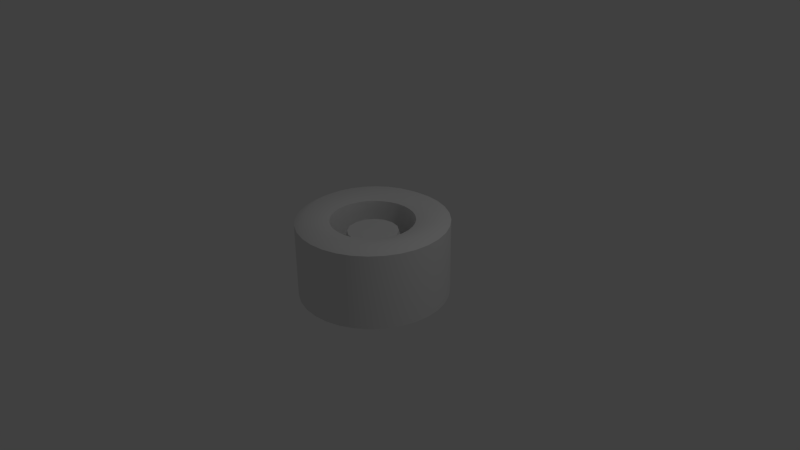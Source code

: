 # Source: tire2.blend  (saved by Blender 2.69.0; exported with 4.5.12 LTS)
import bpy
from mathutils import Matrix  # noqa: F401  (used for matrix-valued properties, if any)

bpy.ops.wm.read_factory_settings(use_empty=True)
scene = bpy.context.scene
scene.name = 'Scene'

# ---- collections
col_collection_1 = bpy.data.collections.new('Collection 1'); scene.collection.children.link(col_collection_1)

# ---- world
world_world = bpy.data.worlds.new('World'); scene.world = world_world
world_world.color = (0.05088, 0.05088, 0.05088)
world_world.use_sun_shadow = False
world_world.sun_shadow_jitter_overblur = 0.0
world_world.cycles.sampling_method = 'MANUAL'
world_world.cycles.sample_map_resolution = 256

# ---- cameras
cam_camera = bpy.data.cameras.new('Camera')
cam_camera.clip_end = 100.0
cam_camera.lens = 35.0
cam_camera.sensor_width = 32.0
cam_camera.sensor_height = 18.0
cam_camera.ortho_scale = 7.314
cam_camera.dof.focus_distance = 0.0
cam_camera.dof.aperture_fstop = 128.0

# ---- lights
light_lamp = bpy.data.lights.new('Lamp', 'POINT')
light_lamp.transmission_factor = 0.0
light_lamp.cutoff_distance = 30.0
light_lamp.energy = 100.0
light_lamp.shadow_buffer_clip_start = 1.001
light_lamp.shadow_soft_size = 0.1
light_lamp.shadow_maximum_resolution = 0.006
light_lamp.use_absolute_resolution = True
light_lamp.cycles.use_multiple_importance_sampling = False

# ---- meshes
me_cube_001 = bpy.data.meshes.new('Cube.001')
me_cube_001.from_pydata([(4.304e-08, 0.547, 0.5), (0.1067, 0.5365, 0.5), (0.2093, 0.5053, 0.5), (0.3039, 0.4548, 0.5), (0.3868, 0.3868, 0.5), (0.4548, 0.3039, 0.5), (0.5053, 0.2093, 0.5), (0.5365, 0.1067, 0.5), (0.547, 1.846e-07, 0.5), (0.5365, -0.1067, 0.5), (0.5053, -0.2093, 0.5), (0.4548, -0.3039, 0.5), (0.3868, -0.3868, 0.5), (0.3039, -0.4548, 0.5), (0.2093, -0.5053, 0.5), (0.1067, -0.5365, 0.5), (-1.352e-07, -0.547, 0.5), (-0.1067, -0.5365, 0.5), (-0.2093, -0.5053, 0.5), (-0.3039, -0.4548, 0.5), (-0.3868, -0.3868, 0.5), (-0.4548, -0.3039, 0.5), (-0.5053, -0.2093, 0.5), (-0.5365, -0.1067, 0.5), (-0.547, 6.715e-07, 0.5), (-0.5365, 0.1067, 0.5), (-0.5053, 0.2093, 0.5), (-0.4548, 0.3039, 0.5), (-0.3868, 0.3868, 0.5), (-0.3039, 0.4548, 0.5), (-0.2093, 0.5053, 0.5), (-0.1067, 0.5365, 0.5), (4.145e-08, 0.547, 0.02894), (0.1067, 0.5365, 0.02894), (0.2093, 0.5053, 0.02894), (0.3039, 0.4548, 0.02894), (0.3868, 0.3868, 0.02894), (0.4548, 0.3039, 0.02894), (0.5053, 0.2093, 0.02894), (0.5365, 0.1067, 0.02894), (0.547, 1.846e-07, 0.02894), (0.5365, -0.1067, 0.02894), (0.5053, -0.2093, 0.02894), (0.4548, -0.3039, 0.02894), (0.3868, -0.3868, 0.02894), (0.3039, -0.4548, 0.02894), (0.2093, -0.5053, 0.02894), (0.1067, -0.5365, 0.02894), (-1.368e-07, -0.547, 0.02894), (-0.1067, -0.5365, 0.02894), (-0.2093, -0.5053, 0.02894), (-0.3039, -0.4548, 0.02894), (-0.3868, -0.3868, 0.02894), (-0.4548, -0.3039, 0.02894), (-0.5053, -0.2093, 0.02894), (-0.5365, -0.1067, 0.02894), (-0.547, 6.715e-07, 0.02894), (-0.5365, 0.1067, 0.02894), (-0.5053, 0.2093, 0.02894), (-0.4548, 0.3039, 0.02894), (-0.3868, 0.3868, 0.02894), (-0.3039, 0.4548, 0.02894), (-0.2093, 0.5053, 0.02894), (-0.1067, 0.5365, 0.02894), (8.708e-09, 0.33, 0.3427), (0.1263, 0.3049, 0.3427), (0.2333, 0.2333, 0.3427), (0.3049, 0.1263, 0.3427), (0.33, -1.545e-08, 0.3427), (0.3049, -0.1263, 0.3427), (0.2333, -0.2333, 0.3427), (0.1263, -0.3049, 0.3427), (5.854e-08, -0.33, 0.3427), (-0.1263, -0.3049, 0.3427), (-0.2333, -0.2333, 0.3427), (-0.3049, -0.1263, 0.3427), (-0.33, 2.911e-09, 0.3427), (-0.3049, 0.1263, 0.3427), (-0.2333, 0.2333, 0.3427), (-0.1263, 0.3049, 0.3427), (0.0, 0.99, -0.5), (0.0, 0.99, 0.5), (0.1931, 0.971, -0.5), (0.1931, 0.971, 0.5), (0.3789, 0.9146, -0.5), (0.3789, 0.9146, 0.5), (0.55, 0.8232, -0.5), (0.55, 0.8232, 0.5), (0.7, 0.7, -0.5), (0.7, 0.7, 0.5), (0.8232, 0.55, -0.5), (0.8232, 0.55, 0.5), (0.9146, 0.3789, -0.5), (0.9146, 0.3789, 0.5), (0.971, 0.1931, -0.5), (0.971, 0.1931, 0.5), (0.99, 7.474e-08, -0.5), (0.99, 7.474e-08, 0.5), (0.971, -0.1931, -0.5), (0.971, -0.1931, 0.5), (0.9146, -0.3789, -0.5), (0.9146, -0.3789, 0.5), (0.8232, -0.55, -0.5), (0.8232, -0.55, 0.5), (0.7, -0.7, -0.5), (0.7, -0.7, 0.5), (0.55, -0.8232, -0.5), (0.55, -0.8232, 0.5), (0.3789, -0.9146, -0.5), (0.3789, -0.9146, 0.5), (0.1931, -0.971, -0.5), (0.1931, -0.971, 0.5), (-3.226e-07, -0.99, -0.5), (-3.226e-07, -0.99, 0.5), (-0.1931, -0.971, -0.5), (-0.1931, -0.971, 0.5), (-0.3789, -0.9146, -0.5), (-0.3789, -0.9146, 0.5), (-0.55, -0.8232, -0.5), (-0.55, -0.8232, 0.5), (-0.7, -0.7, -0.5), (-0.7, -0.7, 0.5), (-0.8232, -0.55, -0.5), (-0.8232, -0.55, 0.5), (-0.9146, -0.3789, -0.5), (-0.9146, -0.3789, 0.5), (-0.971, -0.1931, -0.5), (-0.971, -0.1931, 0.5), (-0.99, 9.559e-07, -0.5), (-0.99, 9.559e-07, 0.5), (-0.971, 0.1931, -0.5), (-0.971, 0.1931, 0.5), (-0.9146, 0.3789, -0.5), (-0.9146, 0.3789, 0.5), (-0.8232, 0.55, -0.5), (-0.8232, 0.55, 0.5), (-0.7, 0.7, -0.5), (-0.7, 0.7, 0.5), (-0.55, 0.8232, -0.5), (-0.55, 0.8232, 0.5), (-0.3789, 0.9146, -0.5), (-0.3789, 0.9146, 0.5), (-0.1931, 0.971, -0.5), (-0.1931, 0.971, 0.5), (0.0, 0.44, -0.05735), (8.708e-09, 0.33, 0.3427), (0.1684, 0.4065, -0.05735), (0.1263, 0.3049, 0.3427), (0.3111, 0.3111, -0.05735), (0.2333, 0.2333, 0.3427), (0.4065, 0.1684, -0.05735), (0.3049, 0.1263, 0.3427), (0.44, -1.923e-08, -0.05735), (0.33, -1.545e-08, 0.3427), (0.4065, -0.1684, -0.05735), (0.3049, -0.1263, 0.3427), (0.3111, -0.3111, -0.05735), (0.2333, -0.2333, 0.3427), (0.1684, -0.4065, -0.05735), (0.1263, -0.3049, 0.3427), (6.644e-08, -0.44, -0.05735), (5.854e-08, -0.33, 0.3427), (-0.1684, -0.4065, -0.05735), (-0.1263, -0.3049, 0.3427), (-0.3111, -0.3111, -0.05735), (-0.2333, -0.2333, 0.3427), (-0.4065, -0.1684, -0.05735), (-0.3049, -0.1263, 0.3427), (-0.44, 5.247e-09, -0.05735), (-0.33, 2.911e-09, 0.3427), (-0.4065, 0.1684, -0.05735), (-0.3049, 0.1263, 0.3427), (-0.3111, 0.3111, -0.05735), (-0.2333, 0.2333, 0.3427), (-0.1684, 0.4065, -0.05735), (-0.1263, 0.3049, 0.3427), (-0.572, -0.572, 0.06265), (-0.572, 0.572, 0.06265), (0.572, 0.572, 0.06265), (0.572, -0.572, 0.06265), (0.0, 0.99, -0.5), (0.0, 0.99, 0.5), (0.1931, 0.971, -0.5), (0.1931, 0.971, 0.5), (0.3789, 0.9146, -0.5), (0.3789, 0.9146, 0.5), (0.55, 0.8232, -0.5), (0.55, 0.8232, 0.5), (0.7, 0.7, -0.5), (0.7, 0.7, 0.5), (0.8232, 0.55, -0.5), (0.8232, 0.55, 0.5), (0.9146, 0.3789, -0.5), (0.9146, 0.3789, 0.5), (0.971, 0.1931, -0.5), (0.971, 0.1931, 0.5), (0.99, 7.474e-08, -0.5), (0.99, 7.474e-08, 0.5), (0.971, -0.1931, -0.5), (0.971, -0.1931, 0.5), (0.9146, -0.3789, -0.5), (0.9146, -0.3789, 0.5), (0.8232, -0.55, -0.5), (0.8232, -0.55, 0.5), (0.7, -0.7, -0.5), (0.7, -0.7, 0.5), (0.55, -0.8232, -0.5), (0.55, -0.8232, 0.5), (0.3789, -0.9146, -0.5), (0.3789, -0.9146, 0.5), (0.1931, -0.971, -0.5), (0.1931, -0.971, 0.5), (-3.226e-07, -0.99, -0.5), (-3.226e-07, -0.99, 0.5), (-0.1931, -0.971, -0.5), (-0.1931, -0.971, 0.5), (-0.3789, -0.9146, -0.5), (-0.3789, -0.9146, 0.5), (-0.55, -0.8232, -0.5), (-0.55, -0.8232, 0.5), (-0.7, -0.7, -0.5), (-0.7, -0.7, 0.5), (-0.8232, -0.55, -0.5), (-0.8232, -0.55, 0.5), (-0.9146, -0.3789, -0.5), (-0.9146, -0.3789, 0.5), (-0.971, -0.1931, -0.5), (-0.971, -0.1931, 0.5), (-0.99, 9.559e-07, -0.5), (-0.99, 9.559e-07, 0.5), (-0.971, 0.1931, -0.5), (-0.971, 0.1931, 0.5), (-0.9146, 0.3789, -0.5), (-0.9146, 0.3789, 0.5), (-0.8232, 0.55, -0.5), (-0.8232, 0.55, 0.5), (-0.7, 0.7, -0.5), (-0.7, 0.7, 0.5), (-0.55, 0.8232, -0.5), (-0.55, 0.8232, 0.5), (-0.3789, 0.9146, -0.5), (-0.3789, 0.9146, 0.5), (-0.1931, 0.971, -0.5), (-0.1931, 0.971, 0.5), (1.436e-08, 0.8415, 0.58), (0.1642, 0.8253, 0.58), (0.322, 0.7774, 0.58), (0.4675, 0.6997, 0.58), (0.595, 0.595, 0.58), (0.6997, 0.4675, 0.58), (0.7774, 0.322, 0.58), (0.8253, 0.1642, 0.58), (0.8415, 1.109e-07, 0.58), (0.8253, -0.1642, 0.58), (0.7774, -0.322, 0.58), (0.6997, -0.4675, 0.58), (0.595, -0.595, 0.58), (0.4675, -0.6997, 0.58), (0.322, -0.7774, 0.58), (0.1642, -0.8253, 0.58), (-2.598e-07, -0.8415, 0.58), (-0.1642, -0.8253, 0.58), (-0.322, -0.7774, 0.58), (-0.4675, -0.6997, 0.58), (-0.595, -0.595, 0.58), (-0.6997, -0.4675, 0.58), (-0.7774, -0.322, 0.58), (-0.8253, -0.1642, 0.58), (-0.8415, 8.599e-07, 0.58), (-0.8253, 0.1642, 0.58), (-0.7774, 0.322, 0.58), (-0.6997, 0.4675, 0.58), (-0.595, 0.595, 0.58), (-0.4675, 0.6997, 0.58), (-0.322, 0.7774, 0.58), (-0.1642, 0.8253, 0.58), (4.304e-08, 0.547, 0.5), (0.1067, 0.5365, 0.5), (0.2093, 0.5053, 0.5), (0.3039, 0.4548, 0.5), (0.3868, 0.3868, 0.5), (0.4548, 0.3039, 0.5), (0.5053, 0.2093, 0.5), (0.5365, 0.1067, 0.5), (0.547, 1.846e-07, 0.5), (0.5365, -0.1067, 0.5), (0.5053, -0.2093, 0.5), (0.4548, -0.3039, 0.5), (0.3868, -0.3868, 0.5), (0.3039, -0.4548, 0.5), (0.2093, -0.5053, 0.5), (0.1067, -0.5365, 0.5), (-1.352e-07, -0.547, 0.5), (-0.1067, -0.5365, 0.5), (-0.2093, -0.5053, 0.5), (-0.3039, -0.4548, 0.5), (-0.3868, -0.3868, 0.5), (-0.4548, -0.3039, 0.5), (-0.5053, -0.2093, 0.5), (-0.5365, -0.1067, 0.5), (-0.547, 6.715e-07, 0.5), (-0.5365, 0.1067, 0.5), (-0.5053, 0.2093, 0.5), (-0.4548, 0.3039, 0.5), (-0.3868, 0.3868, 0.5), (-0.3039, 0.4548, 0.5), (-0.2093, 0.5053, 0.5), (-0.1067, 0.5365, 0.5)], [], [(19, 18, 50, 51), (14, 13, 45, 46), (9, 8, 40, 41), (4, 3, 35, 36), (30, 29, 61, 62), (25, 24, 56, 57), (20, 19, 51, 52), (15, 14, 46, 47), (10, 9, 41, 42), (5, 4, 36, 37), (31, 30, 62, 63), (26, 25, 57, 58), (21, 20, 52, 53), (16, 15, 47, 48), (11, 10, 42, 43), (6, 5, 37, 38), (1, 0, 32, 33), (0, 31, 63, 32), (27, 26, 58, 59), (22, 21, 53, 54), (17, 16, 48, 49), (12, 11, 43, 44), (7, 6, 38, 39), (2, 1, 33, 34), (28, 27, 59, 60), (23, 22, 54, 55), (18, 17, 49, 50), (13, 12, 44, 45), (8, 7, 39, 40), (3, 2, 34, 35), (29, 28, 60, 61), (24, 23, 55, 56), (65, 64, 79, 78, 77, 76, 75, 74, 73, 72, 71, 70, 69, 68, 67, 66), (80, 81, 83, 82), (82, 83, 85, 84), (84, 85, 87, 86), (86, 87, 89, 88), (88, 89, 91, 90), (90, 91, 93, 92), (92, 93, 95, 94), (94, 95, 97, 96), (96, 97, 99, 98), (98, 99, 101, 100), (100, 101, 103, 102), (102, 103, 105, 104), (104, 105, 107, 106), (106, 107, 109, 108), (108, 109, 111, 110), (110, 111, 113, 112), (112, 113, 115, 114), (114, 115, 117, 116), (116, 117, 119, 118), (118, 119, 121, 120), (120, 121, 123, 122), (122, 123, 125, 124), (124, 125, 127, 126), (126, 127, 129, 128), (128, 129, 131, 130), (130, 131, 133, 132), (132, 133, 135, 134), (134, 135, 137, 136), (136, 137, 139, 138), (138, 139, 141, 140), (142, 143, 81, 80), (140, 141, 143, 142), (144, 145, 147, 146), (146, 147, 149, 148), (148, 149, 151, 150), (150, 151, 153, 152), (152, 153, 155, 154), (154, 155, 157, 156), (156, 157, 159, 158), (158, 159, 161, 160), (160, 161, 163, 162), (162, 163, 165, 164), (164, 165, 167, 166), (166, 167, 169, 168), (168, 169, 171, 170), (170, 171, 173, 172), (174, 175, 145, 144), (172, 173, 175, 174), (179, 178, 177, 176), (211, 209, 258, 259), (180, 182, 184, 186, 188, 190, 192, 194, 196, 198, 200, 202, 204, 206, 208, 210, 212, 214, 216, 218, 220, 222, 224, 226, 228, 230, 232, 234, 236, 238, 240, 242), (260, 259, 291, 292), (187, 185, 246, 247), (225, 223, 265, 266), (201, 199, 253, 254), (239, 237, 272, 273), (215, 213, 260, 261), (191, 189, 248, 249), (229, 227, 267, 268), (205, 203, 255, 256), (243, 241, 274, 275), (219, 217, 262, 263), (195, 193, 250, 251), (233, 231, 269, 270), (209, 207, 257, 258), (185, 183, 245, 246), (223, 221, 264, 265), (199, 197, 252, 253), (237, 235, 271, 272), (213, 211, 259, 260), (189, 187, 247, 248), (227, 225, 266, 267), (183, 181, 244, 245), (203, 201, 254, 255), (241, 239, 273, 274), (217, 215, 261, 262), (193, 191, 249, 250), (231, 229, 268, 269), (207, 205, 256, 257), (181, 243, 275, 244), (221, 219, 263, 264), (197, 195, 251, 252), (235, 233, 270, 271), (255, 254, 286, 287), (250, 249, 281, 282), (245, 244, 276, 277), (244, 275, 307, 276), (271, 270, 302, 303), (266, 265, 297, 298), (261, 260, 292, 293), (256, 255, 287, 288), (251, 250, 282, 283), (246, 245, 277, 278), (272, 271, 303, 304), (267, 266, 298, 299), (262, 261, 293, 294), (257, 256, 288, 289), (252, 251, 283, 284), (247, 246, 278, 279), (273, 272, 304, 305), (268, 267, 299, 300), (263, 262, 294, 295), (258, 257, 289, 290), (253, 252, 284, 285), (248, 247, 279, 280), (274, 273, 305, 306), (269, 268, 300, 301), (264, 263, 295, 296), (259, 258, 290, 291), (254, 253, 285, 286), (249, 248, 280, 281), (275, 274, 306, 307), (270, 269, 301, 302), (265, 264, 296, 297)])
me_cube_001.polygons.foreach_set('use_smooth', [1, 1, 1, 1, 1, 1, 1, 1, 1, 1, 1, 1, 1, 1, 1, 1, 1, 1, 1, 1, 1, 1, 1, 1, 1, 1, 1, 1, 1, 1, 1, 1, 0, 1, 1, 1, 1, 1, 1, 1, 1, 1, 1, 1, 1, 1, 1, 1, 1, 1, 1, 1, 1, 1, 1, 1, 1, 1, 1, 1, 1, 1, 1, 1, 1, 1, 1, 1, 1, 1, 1, 1, 1, 1, 1, 1, 1, 1, 1, 1, 1, 1, 1, 1, 1, 1, 1, 1, 1, 1, 1, 1, 1, 1, 1, 1, 1, 1, 1, 1, 1, 1, 1, 1, 1, 1, 1, 1, 1, 1, 1, 1, 1, 1, 1, 1, 1, 1, 1, 1, 1, 1, 1, 1, 1, 1, 1, 1, 1, 1, 1, 1, 1, 1, 1, 1, 1, 1, 1, 1, 1, 1, 1, 1, 1, 1, 1])
_uv = me_cube_001.uv_layers.new(name='UVMap')
_uv.uv.foreach_set('vector', [0.7684, 0.8496, 0.768, 0.8351, 0.8348, 0.8353, 0.8353, 0.8498, 0.7674, 0.7596, 0.7677, 0.74, 0.8345, 0.7402, 0.8343, 0.7598, 0.962, 0.4005, 0.9622, 0.4192, 0.8953, 0.419, 0.8951, 0.4003, 0.9616, 0.497, 0.9611, 0.5134, 0.8943, 0.5132, 0.8947, 0.4968, 8.934e-07, 0.5563, 0.0001262, 0.5371, 0.06701, 0.5369, 0.06688, 0.5561, 0.8356, 0.815, 0.8354, 0.7954, 0.9023, 0.7952, 0.9025, 0.8148, 0.836, 0.7199, 0.8364, 0.7054, 0.9033, 0.7052, 0.9028, 0.7197, 0.7674, 0.7797, 0.7674, 0.7596, 0.8343, 0.7598, 0.8342, 0.7799, 0.9616, 0.3835, 0.962, 0.4005, 0.8951, 0.4003, 0.8948, 0.3833, 0.9619, 0.4786, 0.9616, 0.497, 0.8947, 0.4968, 0.8951, 0.4784, 0.0, 0.5763, 8.934e-07, 0.5563, 0.06688, 0.5561, 0.06688, 0.5761, 0.836, 0.8333, 0.8356, 0.815, 0.9025, 0.8148, 0.9029, 0.8331, 0.8356, 0.7368, 0.836, 0.7199, 0.9028, 0.7197, 0.9025, 0.7366, 0.7674, 0.7994, 0.7674, 0.7797, 0.8342, 0.7799, 0.8343, 0.7996, 0.9612, 0.369, 0.9616, 0.3835, 0.8948, 0.3833, 0.8943, 0.3688, 0.9622, 0.459, 0.9619, 0.4786, 0.8951, 0.4784, 0.8953, 0.4588, 0.0003666, 0.6155, 0.0001235, 0.5963, 0.06701, 0.5961, 0.06725, 0.6153, 0.0001235, 0.5963, 0.0, 0.5763, 0.06688, 0.5761, 0.06701, 0.5961, 0.8365, 0.8498, 0.836, 0.8333, 0.9029, 0.8331, 0.9033, 0.8496, 0.8354, 0.7556, 0.8356, 0.7368, 0.9025, 0.7366, 0.9023, 0.7553, 0.7676, 0.8181, 0.7674, 0.7994, 0.8343, 0.7996, 0.8345, 0.8183, 0.768, 0.7216, 0.7685, 0.7052, 0.8353, 0.7054, 0.8349, 0.7218, 0.9622, 0.439, 0.9622, 0.459, 0.8953, 0.4588, 0.8954, 0.4387, 0.00072, 0.6332, 0.0003666, 0.6155, 0.06725, 0.6153, 0.0676, 0.633, 0.0003709, 0.5194, 0.0007259, 0.5039, 0.06761, 0.5037, 0.06725, 0.5192, 0.8353, 0.7753, 0.8354, 0.7556, 0.9023, 0.7553, 0.9022, 0.7751, 0.768, 0.8351, 0.7676, 0.8181, 0.8345, 0.8183, 0.8348, 0.8353, 0.7677, 0.74, 0.768, 0.7216, 0.8349, 0.7218, 0.8345, 0.7402, 0.9622, 0.4192, 0.9622, 0.439, 0.8954, 0.4387, 0.8953, 0.419, 0.00117, 0.6487, 0.00072, 0.6332, 0.0676, 0.633, 0.06805, 0.6485, 0.0001262, 0.5371, 0.0003709, 0.5194, 0.06725, 0.5192, 0.06701, 0.5369, 0.8354, 0.7954, 0.8353, 0.7753, 0.9022, 0.7751, 0.9023, 0.7952, 0.5834, 0.8265, 0.5593, 0.8265, 0.537, 0.8173, 0.52, 0.8003, 0.5108, 0.778, 0.5108, 0.7539, 0.52, 0.7316, 0.537, 0.7146, 0.5593, 0.7054, 0.5834, 0.7054, 0.6057, 0.7146, 0.6227, 0.7316, 0.6319, 0.7539, 0.6319, 0.778, 0.6227, 0.8003, 0.6057, 0.8173, 0.8295, 0.03258, 0.8284, 0.3669, 0.7946, 0.3673, 0.7956, 0.03295, 0.7956, 0.03295, 0.7946, 0.3673, 0.7639, 0.3679, 0.7649, 0.03356, 0.7649, 0.03356, 0.7639, 0.3679, 0.7377, 0.3687, 0.7387, 0.03438, 0.8932, 0.3708, 0.8943, 0.7051, 0.868, 0.7043, 0.867, 0.3699, 0.867, 0.3699, 0.868, 0.7043, 0.8374, 0.7037, 0.8363, 0.3693, 0.8363, 0.3693, 0.8374, 0.7037, 0.8035, 0.7033, 0.8025, 0.3689, 0.8025, 0.3689, 0.8035, 0.7033, 0.7677, 0.7032, 0.7667, 0.3688, 0.7667, 0.3688, 0.7677, 0.7032, 0.7314, 0.7033, 0.7304, 0.369, 0.7304, 0.369, 0.7314, 0.7033, 0.6959, 0.7037, 0.6949, 0.3694, 0.6949, 0.3694, 0.6959, 0.7037, 0.6627, 0.7044, 0.6617, 0.37, 0.6617, 0.37, 0.6627, 0.7044, 0.6329, 0.7052, 0.6319, 0.3708, 0.3699, 0.7041, 0.3688, 0.3696, 0.3969, 0.3703, 0.3979, 0.7047, 0.3979, 0.7047, 0.3969, 0.3703, 0.429, 0.3707, 0.43, 0.7051, 0.43, 0.7051, 0.429, 0.3707, 0.4637, 0.3709, 0.4647, 0.7054, 0.4647, 0.7054, 0.4637, 0.3709, 0.4999, 0.3709, 0.5009, 0.7054, 0.5009, 0.7054, 0.4999, 0.3709, 0.536, 0.3707, 0.537, 0.7051, 0.537, 0.7051, 0.536, 0.3707, 0.5708, 0.3703, 0.5718, 0.7047, 0.5718, 0.7047, 0.5708, 0.3703, 0.6028, 0.3696, 0.6038, 0.7041, 0.6038, 0.7041, 0.6028, 0.3696, 0.6309, 0.3688, 0.6319, 0.7032, 0.3688, 0.3708, 0.3678, 0.7052, 0.3381, 0.7044, 0.3391, 0.37, 0.3391, 0.37, 0.3381, 0.7044, 0.3048, 0.7037, 0.3058, 0.3694, 0.3058, 0.3694, 0.3048, 0.7037, 0.2694, 0.7033, 0.2704, 0.369, 0.2704, 0.369, 0.2694, 0.7033, 0.233, 0.7032, 0.2341, 0.3688, 0.2341, 0.3688, 0.233, 0.7032, 0.1973, 0.7033, 0.1983, 0.3689, 0.1983, 0.3689, 0.1973, 0.7033, 0.1634, 0.7037, 0.1644, 0.3693, 0.1644, 0.3693, 0.1634, 0.7037, 0.1327, 0.7043, 0.1338, 0.3699, 0.1338, 0.3699, 0.1327, 0.7043, 0.1065, 0.7051, 0.1075, 0.3708, 1.0, 0.03447, 0.999, 0.3688, 0.9692, 0.368, 0.9703, 0.03362, 0.9703, 0.03362, 0.9692, 0.368, 0.936, 0.3674, 0.937, 0.03299, 0.937, 0.03299, 0.936, 0.3674, 0.9005, 0.367, 0.9015, 0.0326, 0.8652, 0.03246, 0.8642, 0.3668, 0.8284, 0.3669, 0.8295, 0.03258, 0.9015, 0.0326, 0.9005, 0.367, 0.8642, 0.3668, 0.8652, 0.03246, 0.7674, 0.7548, 0.6329, 0.7599, 0.6326, 0.7384, 0.7669, 0.7261, 0.7669, 0.7261, 0.6326, 0.7384, 0.632, 0.7227, 0.7661, 0.7052, 0.4845, 0.7062, 0.4713, 0.8405, 0.4498, 0.84, 0.4558, 0.7056, 0.4558, 0.7056, 0.4498, 0.84, 0.4258, 0.8399, 0.4238, 0.7054, 0.4238, 0.7054, 0.4258, 0.8399, 0.4029, 0.8401, 0.3932, 0.7056, 0.3932, 0.7056, 0.4029, 0.8401, 0.3846, 0.8406, 0.3688, 0.7063, 0.0, 0.5034, 0.01103, 0.369, 0.03329, 0.3693, 0.02969, 0.5037, 0.02969, 0.5037, 0.03329, 0.3693, 0.0574, 0.3692, 0.06182, 0.5036, 0.06182, 0.5036, 0.0574, 0.3692, 0.07966, 0.3688, 0.09151, 0.5031, 0.154, 0.7061, 0.1383, 0.8404, 0.12, 0.8399, 0.1297, 0.7055, 0.1297, 0.7055, 0.12, 0.8399, 0.09706, 0.8397, 0.09912, 0.7052, 0.09912, 0.7052, 0.09706, 0.8397, 0.07303, 0.8398, 0.06708, 0.7054, 0.06708, 0.7054, 0.07303, 0.8398, 0.05153, 0.8403, 0.03841, 0.706, 0.7661, 0.8418, 0.6319, 0.8252, 0.6325, 0.8069, 0.7669, 0.8174, 0.7674, 0.7869, 0.6329, 0.784, 0.6329, 0.7599, 0.7674, 0.7548, 0.7669, 0.8174, 0.6325, 0.8069, 0.6329, 0.784, 0.7674, 0.7869, 0.3688, 0.9193, 0.1547, 0.92, 0.154, 0.7059, 0.3682, 0.7052, 0.302, 0.3277, 0.2718, 0.3478, 0.2587, 0.3233, 0.2843, 0.3062, 0.41, 0.302, 0.3898, 0.2718, 0.3759, 0.2382, 0.3688, 0.2026, 0.3688, 0.1663, 0.3759, 0.1306, 0.3898, 0.09706, 0.41, 0.06686, 0.4357, 0.04117, 0.4659, 0.02099, 0.4995, 0.007087, 0.5351, 0.0, 0.5714, 3.829e-08, 0.607, 0.007087, 0.6406, 0.02099, 0.6708, 0.04117, 0.6965, 0.06686, 0.7167, 0.09706, 0.7306, 0.1306, 0.7377, 0.1663, 0.7377, 0.2026, 0.7306, 0.2382, 0.7167, 0.2718, 0.6965, 0.302, 0.6708, 0.3277, 0.6406, 0.3478, 0.607, 0.3617, 0.5714, 0.3688, 0.5351, 0.3688, 0.4995, 0.3617, 0.4659, 0.3478, 0.4357, 0.3277, 0.3062, 0.2843, 0.2843, 0.3062, 0.2494, 0.2636, 0.2636, 0.2494, 0.0, 0.1663, 0.007087, 0.1306, 0.03369, 0.1387, 0.02766, 0.169, 0.3478, 0.09706, 0.3617, 0.1306, 0.3351, 0.1387, 0.3233, 0.1102, 0.1306, 0.3617, 0.09706, 0.3478, 0.1102, 0.3233, 0.1387, 0.3351, 0.1306, 0.007087, 0.1663, 5.105e-08, 0.169, 0.02766, 0.1387, 0.03369, 0.3478, 0.2718, 0.3277, 0.302, 0.3062, 0.2843, 0.3233, 0.2587, 0.007087, 0.2382, 2.553e-08, 0.2026, 0.02766, 0.1999, 0.03369, 0.2301, 0.302, 0.04117, 0.3277, 0.06686, 0.3062, 0.08449, 0.2843, 0.06266, 0.2026, 0.3688, 0.1663, 0.3688, 0.169, 0.3412, 0.1999, 0.3412, 0.09579, 0.54, 0.09588, 0.5763, 0.06812, 0.5731, 0.06805, 0.5422, 0.3688, 0.2026, 0.3617, 0.2382, 0.3351, 0.2301, 0.3412, 0.1999, 0.04117, 0.302, 0.02099, 0.2718, 0.0455, 0.2587, 0.06266, 0.2843, 0.2382, 0.007087, 0.2718, 0.02099, 0.2587, 0.0455, 0.2301, 0.03369, 0.2718, 0.3478, 0.2382, 0.3617, 0.2301, 0.3351, 0.2587, 0.3233, 0.007087, 0.1306, 0.02099, 0.09706, 0.0455, 0.1102, 0.03369, 0.1387, 0.3617, 0.1306, 0.3688, 0.1663, 0.3412, 0.169, 0.3351, 0.1387, 0.09706, 0.3478, 0.06686, 0.3277, 0.08449, 0.3062, 0.1102, 0.3233, 0.1663, 5.105e-08, 0.2026, 0.0, 0.1999, 0.02766, 0.169, 0.02766, 0.3277, 0.302, 0.302, 0.3277, 0.2843, 0.3062, 0.3062, 0.2843, 2.553e-08, 0.2026, 0.0, 0.1663, 0.02766, 0.169, 0.02766, 0.1999, 0.09579, 0.5763, 0.09588, 0.6126, 0.06812, 0.6094, 0.06805, 0.5785, 0.02099, 0.09706, 0.04117, 0.06686, 0.06266, 0.08449, 0.0455, 0.1102, 0.1663, 0.3688, 0.1306, 0.3617, 0.1387, 0.3351, 0.169, 0.3412, 0.09706, 0.02099, 0.1306, 0.007087, 0.1387, 0.03369, 0.1102, 0.0455, 0.3617, 0.2382, 0.3478, 0.2718, 0.3233, 0.2587, 0.3351, 0.2301, 0.02099, 0.2718, 0.007087, 0.2382, 0.03369, 0.2301, 0.0455, 0.2587, 0.2718, 0.02099, 0.302, 0.04117, 0.2843, 0.06266, 0.2587, 0.0455, 0.2382, 0.3617, 0.2026, 0.3688, 0.1999, 0.3412, 0.2301, 0.3351, 0.04117, 0.06686, 0.06686, 0.04117, 0.08449, 0.06266, 0.06266, 0.08449, 0.3688, 0.1663, 0.3688, 0.2026, 0.3412, 0.1999, 0.3412, 0.169, 0.06805, 0.54, 0.06814, 0.5037, 0.09588, 0.5059, 0.09581, 0.5367, 0.2026, 0.0, 0.2382, 0.007087, 0.2301, 0.03369, 0.1999, 0.02766, 0.169, 0.3412, 0.1387, 0.3351, 0.1547, 0.2824, 0.1744, 0.2863, 0.0455, 0.2587, 0.03369, 0.2301, 0.08644, 0.2141, 0.09412, 0.2327, 0.0455, 0.1102, 0.06266, 0.08449, 0.1053, 0.1195, 0.09412, 0.1362, 0.06266, 0.08449, 0.08449, 0.06266, 0.1195, 0.1053, 0.1053, 0.1195, 0.1999, 0.02766, 0.2301, 0.03369, 0.2141, 0.08644, 0.1945, 0.08253, 0.3233, 0.1102, 0.3351, 0.1387, 0.2824, 0.1547, 0.2747, 0.1362, 0.3233, 0.2587, 0.3062, 0.2843, 0.2636, 0.2494, 0.2747, 0.2327, 0.1999, 0.3412, 0.169, 0.3412, 0.1744, 0.2863, 0.1945, 0.2863, 0.06266, 0.2843, 0.0455, 0.2587, 0.09412, 0.2327, 0.1053, 0.2494, 0.03369, 0.1387, 0.0455, 0.1102, 0.09412, 0.1362, 0.08644, 0.1547, 0.169, 0.02766, 0.1999, 0.02766, 0.1945, 0.08253, 0.1744, 0.08253, 0.3062, 0.08449, 0.3233, 0.1102, 0.2747, 0.1362, 0.2636, 0.1195, 0.3351, 0.2301, 0.3233, 0.2587, 0.2747, 0.2327, 0.2824, 0.2141, 0.2301, 0.3351, 0.1999, 0.3412, 0.1945, 0.2863, 0.2141, 0.2824, 0.08449, 0.3062, 0.06266, 0.2843, 0.1053, 0.2494, 0.1195, 0.2636, 0.02766, 0.169, 0.03369, 0.1387, 0.08644, 0.1547, 0.08253, 0.1744, 0.1387, 0.03369, 0.169, 0.02766, 0.1744, 0.08253, 0.1547, 0.08644, 0.2843, 0.06266, 0.3062, 0.08449, 0.2636, 0.1195, 0.2494, 0.1053, 0.3412, 0.1999, 0.3351, 0.2301, 0.2824, 0.2141, 0.2863, 0.1945, 0.2587, 0.3233, 0.2301, 0.3351, 0.2141, 0.2824, 0.2327, 0.2747, 0.1102, 0.3233, 0.08449, 0.3062, 0.1195, 0.2636, 0.1362, 0.2747, 0.02766, 0.1999, 0.02766, 0.169, 0.08253, 0.1744, 0.08253, 0.1945, 0.1102, 0.0455, 0.1387, 0.03369, 0.1547, 0.08644, 0.1362, 0.09412, 0.2587, 0.0455, 0.2843, 0.06266, 0.2494, 0.1053, 0.2327, 0.09412, 0.3412, 0.169, 0.3412, 0.1999, 0.2863, 0.1945, 0.2863, 0.1744, 0.2843, 0.3062, 0.2587, 0.3233, 0.2327, 0.2747, 0.2494, 0.2636, 0.1387, 0.3351, 0.1102, 0.3233, 0.1362, 0.2747, 0.1547, 0.2824, 0.03369, 0.2301, 0.02766, 0.1999, 0.08253, 0.1945, 0.08644, 0.2141, 0.08449, 0.06266, 0.1102, 0.0455, 0.1362, 0.09412, 0.1195, 0.1053, 0.2301, 0.03369, 0.2587, 0.0455, 0.2327, 0.09412, 0.2141, 0.08644, 0.3351, 0.1387, 0.3412, 0.169, 0.2863, 0.1744, 0.2824, 0.1547])
me_cube_001.use_remesh_preserve_volume = False
me_cube_001.use_remesh_preserve_attributes = False
me_cube_001.use_mirror_vertex_groups = False
me_cube_001.update()

# ---- objects
ob_cube = bpy.data.objects.new('Cube', me_cube_001)
ob_lamp = bpy.data.objects.new('Lamp', light_lamp)
ob_camera = bpy.data.objects.new('Camera', cam_camera)

# ---- transforms, parenting, visibility, modifiers, constraints
ob_cube.location = (0.0, 0.0, 0.0)
ob_cube.lineart.crease_threshold = 0.0
ob_lamp.location = (4.076, 1.005, 5.904)
ob_lamp.rotation_euler = (0.6503, 0.05522, 1.866)
ob_lamp.lock_rotations_4d = False
ob_lamp.empty_display_type = 'ARROWS'
ob_lamp.color = (0.0, 0.0, 0.0, 0.0)
ob_lamp.lineart.crease_threshold = 0.0
ob_camera.location = (7.481, -6.508, 5.344)
ob_camera.rotation_euler = (1.109, 0.01082, 0.8149)
ob_camera.lock_rotations_4d = False
ob_camera.empty_display_type = 'ARROWS'
ob_camera.color = (0.0, 0.0, 0.0, 0.0)
ob_camera.display_type = 'WIRE'
ob_camera.lineart.crease_threshold = 0.0

# ---- collection membership
col_collection_1.objects.link(ob_cube)
col_collection_1.objects.link(ob_lamp)
col_collection_1.objects.link(ob_camera)

# ---- scene / render settings (as saved in the file)
scene.camera = ob_camera
scene.frame_start = 1; scene.frame_end = 250; scene.frame_set(1)
scene.render.engine = 'BLENDER_EEVEE_NEXT'
scene.render.image_settings.color_mode = 'RGB'
scene.render.image_settings.compression = 90
scene.render.resolution_percentage = 50
scene.render.dither_intensity = 0.0
scene.render.bake_margin = 2
scene.render.bake_bias = 0.0
scene.cycles.use_denoising = False
scene.cycles.samples = 10
scene.cycles.sampling_pattern = 'TABULATED_SOBOL'
scene.cycles.light_sampling_threshold = 0.0
scene.cycles.use_adaptive_sampling = False
scene.cycles.use_light_tree = False
scene.cycles.blur_glossy = 0.0
scene.cycles.volume_bounces = 1
scene.cycles.pixel_filter_type = 'GAUSSIAN'
scene.cycles.sample_clamp_indirect = 0.0
scene.view_settings.view_transform = 'Standard'
bpy.context.view_layer.update()
